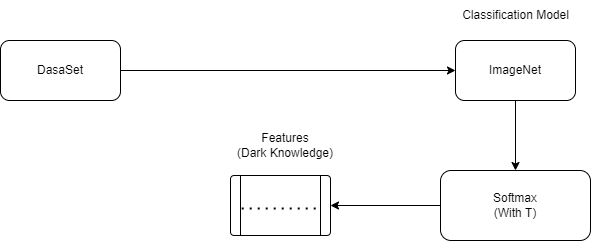

The diagram above was exported from draw.io. Its source (the exported page's mxGraphModel, read from the mxfile embedded in the PNG):
<mxGraphModel dx="1038" dy="583" grid="1" gridSize="10" guides="1" tooltips="1" connect="1" arrows="1" fold="1" page="1" pageScale="1" pageWidth="850" pageHeight="1100" math="0" shadow="0">
  <root>
    <mxCell id="0" />
    <mxCell id="1" parent="0" />
    <mxCell id="opNzEk1ni4nnn4wgnKRT-1" value="DasaSet" style="rounded=1;whiteSpace=wrap;html=1;" parent="1" vertex="1">
      <mxGeometry x="160" y="60" width="120" height="60" as="geometry" />
    </mxCell>
    <mxCell id="opNzEk1ni4nnn4wgnKRT-3" value="" style="endArrow=classic;html=1;rounded=0;exitX=1;exitY=0.5;exitDx=0;exitDy=0;" parent="1" source="opNzEk1ni4nnn4wgnKRT-1" target="opNzEk1ni4nnn4wgnKRT-4" edge="1">
      <mxGeometry width="50" height="50" relative="1" as="geometry">
        <mxPoint x="240" y="269.5" as="sourcePoint" />
        <mxPoint x="340" y="269.5" as="targetPoint" />
        <Array as="points" />
      </mxGeometry>
    </mxCell>
    <mxCell id="opNzEk1ni4nnn4wgnKRT-4" value="ImageNet" style="rounded=1;whiteSpace=wrap;html=1;" parent="1" vertex="1">
      <mxGeometry x="615" y="60" width="120" height="60" as="geometry" />
    </mxCell>
    <mxCell id="opNzEk1ni4nnn4wgnKRT-5" value="Classification Model" style="text;html=1;align=center;verticalAlign=middle;resizable=0;points=[];autosize=1;strokeColor=none;fillColor=none;" parent="1" vertex="1">
      <mxGeometry x="610" y="20" width="130" height="30" as="geometry" />
    </mxCell>
    <mxCell id="opNzEk1ni4nnn4wgnKRT-7" value="" style="endArrow=classic;html=1;rounded=0;exitX=0.5;exitY=1;exitDx=0;exitDy=0;" parent="1" source="opNzEk1ni4nnn4wgnKRT-4" target="opNzEk1ni4nnn4wgnKRT-8" edge="1">
      <mxGeometry width="50" height="50" relative="1" as="geometry">
        <mxPoint x="400" y="350" as="sourcePoint" />
        <mxPoint x="680" y="240" as="targetPoint" />
      </mxGeometry>
    </mxCell>
    <mxCell id="opNzEk1ni4nnn4wgnKRT-8" value="Softmax&lt;br&gt;(With T)" style="rounded=1;whiteSpace=wrap;html=1;" parent="1" vertex="1">
      <mxGeometry x="600" y="190" width="150" height="70" as="geometry" />
    </mxCell>
    <mxCell id="opNzEk1ni4nnn4wgnKRT-9" value="" style="endArrow=classic;html=1;rounded=0;exitX=0;exitY=0.5;exitDx=0;exitDy=0;entryX=1;entryY=0.5;entryDx=0;entryDy=0;" parent="1" source="opNzEk1ni4nnn4wgnKRT-8" target="opNzEk1ni4nnn4wgnKRT-11" edge="1">
      <mxGeometry width="50" height="50" relative="1" as="geometry">
        <mxPoint x="400" y="340" as="sourcePoint" />
        <mxPoint x="510" y="276.0667160859896" as="targetPoint" />
      </mxGeometry>
    </mxCell>
    <mxCell id="opNzEk1ni4nnn4wgnKRT-11" value="" style="verticalLabelPosition=bottom;verticalAlign=top;html=1;shape=process;whiteSpace=wrap;rounded=1;size=0.1;arcSize=6;" parent="1" vertex="1">
      <mxGeometry x="390" y="195" width="100" height="60" as="geometry" />
    </mxCell>
    <mxCell id="opNzEk1ni4nnn4wgnKRT-12" value="" style="endArrow=none;dashed=1;html=1;dashPattern=1 3;strokeWidth=2;rounded=0;entryX=0.896;entryY=0.55;entryDx=0;entryDy=0;entryPerimeter=0;exitX=0.112;exitY=0.55;exitDx=0;exitDy=0;exitPerimeter=0;" parent="1" source="opNzEk1ni4nnn4wgnKRT-11" target="opNzEk1ni4nnn4wgnKRT-11" edge="1">
      <mxGeometry width="50" height="50" relative="1" as="geometry">
        <mxPoint x="400" y="340" as="sourcePoint" />
        <mxPoint x="450" y="290" as="targetPoint" />
        <Array as="points" />
      </mxGeometry>
    </mxCell>
    <mxCell id="opNzEk1ni4nnn4wgnKRT-13" value="Features&lt;br&gt;(Dark Knowledge)" style="text;html=1;strokeColor=none;fillColor=none;align=center;verticalAlign=middle;whiteSpace=wrap;rounded=0;" parent="1" vertex="1">
      <mxGeometry x="390" y="150" width="110" height="30" as="geometry" />
    </mxCell>
    <mxCell id="opNzEk1ni4nnn4wgnKRT-14" style="edgeStyle=orthogonalEdgeStyle;rounded=0;orthogonalLoop=1;jettySize=auto;html=1;exitX=0.5;exitY=1;exitDx=0;exitDy=0;" parent="1" source="opNzEk1ni4nnn4wgnKRT-13" target="opNzEk1ni4nnn4wgnKRT-13" edge="1">
      <mxGeometry relative="1" as="geometry" />
    </mxCell>
  </root>
</mxGraphModel>